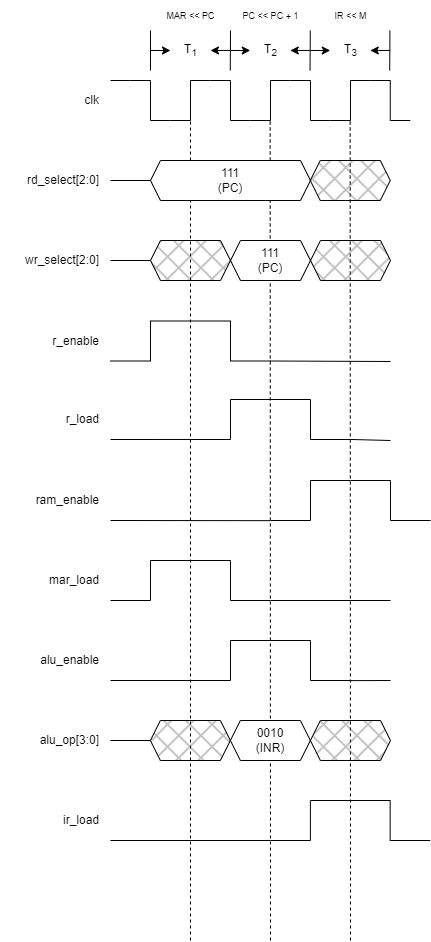

The diagram above was exported from draw.io. Its source (the exported page's mxGraphModel, read from the mxfile embedded in the PNG):
<mxGraphModel dx="1038" dy="641" grid="1" gridSize="10" guides="1" tooltips="1" connect="1" arrows="1" fold="1" page="1" pageScale="1" pageWidth="1654" pageHeight="1169" math="0" shadow="0">
  <root>
    <mxCell id="0" />
    <mxCell id="1" parent="0" />
    <mxCell id="IwAiYQDvFzD93HIttfBW-43" value="" style="endArrow=none;dashed=1;html=1;strokeWidth=1;rounded=0;" parent="1" edge="1">
      <mxGeometry width="50" height="50" relative="1" as="geometry">
        <mxPoint x="440" y="1180" as="sourcePoint" />
        <mxPoint x="440" y="360" as="targetPoint" />
      </mxGeometry>
    </mxCell>
    <mxCell id="IwAiYQDvFzD93HIttfBW-2" value="" style="pointerEvents=1;verticalLabelPosition=bottom;shadow=0;dashed=0;align=center;html=1;verticalAlign=top;shape=mxgraph.electrical.waveforms.step_2;" parent="1" vertex="1">
      <mxGeometry x="380" y="320" width="40" height="40" as="geometry" />
    </mxCell>
    <mxCell id="IwAiYQDvFzD93HIttfBW-3" value="" style="pointerEvents=1;verticalLabelPosition=bottom;shadow=0;dashed=0;align=center;html=1;verticalAlign=top;shape=mxgraph.electrical.waveforms.step_1;" parent="1" vertex="1">
      <mxGeometry x="420" y="320" width="40" height="40" as="geometry" />
    </mxCell>
    <mxCell id="IwAiYQDvFzD93HIttfBW-5" value="clk" style="text;html=1;align=right;verticalAlign=middle;resizable=0;points=[];autosize=1;strokeColor=none;fillColor=none;" parent="1" vertex="1">
      <mxGeometry x="310" y="325" width="40" height="30" as="geometry" />
    </mxCell>
    <mxCell id="IwAiYQDvFzD93HIttfBW-6" value="" style="endArrow=none;html=1;rounded=0;" parent="1" edge="1">
      <mxGeometry width="50" height="50" relative="1" as="geometry">
        <mxPoint x="360" y="320" as="sourcePoint" />
        <mxPoint x="380" y="320" as="targetPoint" />
      </mxGeometry>
    </mxCell>
    <mxCell id="IwAiYQDvFzD93HIttfBW-7" value="" style="pointerEvents=1;verticalLabelPosition=bottom;shadow=0;dashed=0;align=center;html=1;verticalAlign=top;shape=mxgraph.electrical.waveforms.step_2;" parent="1" vertex="1">
      <mxGeometry x="460" y="320" width="40" height="40" as="geometry" />
    </mxCell>
    <mxCell id="IwAiYQDvFzD93HIttfBW-8" value="" style="pointerEvents=1;verticalLabelPosition=bottom;shadow=0;dashed=0;align=center;html=1;verticalAlign=top;shape=mxgraph.electrical.waveforms.step_1;" parent="1" vertex="1">
      <mxGeometry x="500" y="320" width="40" height="40" as="geometry" />
    </mxCell>
    <mxCell id="IwAiYQDvFzD93HIttfBW-9" value="" style="endArrow=none;html=1;rounded=0;" parent="1" edge="1">
      <mxGeometry width="50" height="50" relative="1" as="geometry">
        <mxPoint x="400" y="310" as="sourcePoint" />
        <mxPoint x="400" y="270" as="targetPoint" />
      </mxGeometry>
    </mxCell>
    <mxCell id="IwAiYQDvFzD93HIttfBW-10" value="" style="endArrow=none;html=1;rounded=0;" parent="1" edge="1">
      <mxGeometry width="50" height="50" relative="1" as="geometry">
        <mxPoint x="479.76" y="310" as="sourcePoint" />
        <mxPoint x="480" y="270" as="targetPoint" />
      </mxGeometry>
    </mxCell>
    <mxCell id="IwAiYQDvFzD93HIttfBW-11" value="T&lt;sub&gt;1&lt;/sub&gt;" style="text;html=1;align=center;verticalAlign=middle;resizable=0;points=[];autosize=1;strokeColor=none;fillColor=none;" parent="1" vertex="1">
      <mxGeometry x="420" y="275" width="40" height="30" as="geometry" />
    </mxCell>
    <mxCell id="IwAiYQDvFzD93HIttfBW-12" value="" style="endArrow=classic;html=1;rounded=0;" parent="1" edge="1">
      <mxGeometry width="50" height="50" relative="1" as="geometry">
        <mxPoint x="400" y="290" as="sourcePoint" />
        <mxPoint x="420" y="290" as="targetPoint" />
      </mxGeometry>
    </mxCell>
    <mxCell id="IwAiYQDvFzD93HIttfBW-14" value="" style="endArrow=none;html=1;rounded=0;startArrow=classic;startFill=1;endFill=0;" parent="1" edge="1">
      <mxGeometry width="50" height="50" relative="1" as="geometry">
        <mxPoint x="460" y="290" as="sourcePoint" />
        <mxPoint x="480" y="289.8999999999999" as="targetPoint" />
      </mxGeometry>
    </mxCell>
    <mxCell id="IwAiYQDvFzD93HIttfBW-16" value="" style="pointerEvents=1;verticalLabelPosition=bottom;shadow=0;dashed=0;align=center;html=1;verticalAlign=top;shape=mxgraph.electrical.waveforms.step_2;" parent="1" vertex="1">
      <mxGeometry x="540" y="320" width="40" height="40" as="geometry" />
    </mxCell>
    <mxCell id="IwAiYQDvFzD93HIttfBW-17" value="" style="pointerEvents=1;verticalLabelPosition=bottom;shadow=0;dashed=0;align=center;html=1;verticalAlign=top;shape=mxgraph.electrical.waveforms.step_1;" parent="1" vertex="1">
      <mxGeometry x="580" y="320" width="40" height="40" as="geometry" />
    </mxCell>
    <mxCell id="IwAiYQDvFzD93HIttfBW-19" value="" style="endArrow=none;html=1;rounded=0;" parent="1" edge="1">
      <mxGeometry width="50" height="50" relative="1" as="geometry">
        <mxPoint x="559.54" y="309.9999999999999" as="sourcePoint" />
        <mxPoint x="559.78" y="269.9999999999999" as="targetPoint" />
      </mxGeometry>
    </mxCell>
    <mxCell id="IwAiYQDvFzD93HIttfBW-20" value="T&lt;sub&gt;2&lt;/sub&gt;" style="text;html=1;align=center;verticalAlign=middle;resizable=0;points=[];autosize=1;strokeColor=none;fillColor=none;" parent="1" vertex="1">
      <mxGeometry x="499.78" y="275" width="40" height="30" as="geometry" />
    </mxCell>
    <mxCell id="IwAiYQDvFzD93HIttfBW-21" value="" style="endArrow=classic;html=1;rounded=0;" parent="1" edge="1">
      <mxGeometry width="50" height="50" relative="1" as="geometry">
        <mxPoint x="479.78" y="289.9999999999999" as="sourcePoint" />
        <mxPoint x="499.78" y="289.9999999999999" as="targetPoint" />
      </mxGeometry>
    </mxCell>
    <mxCell id="IwAiYQDvFzD93HIttfBW-22" value="" style="endArrow=none;html=1;rounded=0;startArrow=classic;startFill=1;endFill=0;" parent="1" edge="1">
      <mxGeometry width="50" height="50" relative="1" as="geometry">
        <mxPoint x="539.78" y="289.9999999999999" as="sourcePoint" />
        <mxPoint x="559.78" y="289.9" as="targetPoint" />
      </mxGeometry>
    </mxCell>
    <mxCell id="IwAiYQDvFzD93HIttfBW-38" value="T&lt;sub&gt;3&lt;/sub&gt;" style="text;html=1;align=center;verticalAlign=middle;resizable=0;points=[];autosize=1;strokeColor=none;fillColor=none;" parent="1" vertex="1">
      <mxGeometry x="579.77" y="275" width="40" height="30" as="geometry" />
    </mxCell>
    <mxCell id="IwAiYQDvFzD93HIttfBW-39" value="" style="endArrow=classic;html=1;rounded=0;" parent="1" edge="1">
      <mxGeometry width="50" height="50" relative="1" as="geometry">
        <mxPoint x="559.77" y="289.9999999999999" as="sourcePoint" />
        <mxPoint x="579.77" y="289.9999999999999" as="targetPoint" />
      </mxGeometry>
    </mxCell>
    <mxCell id="IwAiYQDvFzD93HIttfBW-40" value="" style="endArrow=none;html=1;rounded=0;startArrow=classic;startFill=1;endFill=0;" parent="1" edge="1">
      <mxGeometry width="50" height="50" relative="1" as="geometry">
        <mxPoint x="619.77" y="289.9999999999999" as="sourcePoint" />
        <mxPoint x="639.77" y="289.9" as="targetPoint" />
      </mxGeometry>
    </mxCell>
    <mxCell id="IwAiYQDvFzD93HIttfBW-42" value="" style="pointerEvents=1;verticalLabelPosition=bottom;shadow=0;dashed=0;align=center;html=1;verticalAlign=top;shape=mxgraph.electrical.waveforms.step_2;" parent="1" vertex="1">
      <mxGeometry x="619.77" y="320" width="40" height="40" as="geometry" />
    </mxCell>
    <mxCell id="IwAiYQDvFzD93HIttfBW-44" value="" style="endArrow=none;dashed=1;html=1;strokeWidth=1;rounded=0;" parent="1" edge="1">
      <mxGeometry width="50" height="50" relative="1" as="geometry">
        <mxPoint x="520" y="1180" as="sourcePoint" />
        <mxPoint x="519.66" y="359.9999999999999" as="targetPoint" />
      </mxGeometry>
    </mxCell>
    <mxCell id="IwAiYQDvFzD93HIttfBW-45" value="" style="endArrow=none;dashed=1;html=1;strokeWidth=1;rounded=0;" parent="1" edge="1">
      <mxGeometry width="50" height="50" relative="1" as="geometry">
        <mxPoint x="600" y="1180" as="sourcePoint" />
        <mxPoint x="599.6600000000001" y="359.9999999999999" as="targetPoint" />
      </mxGeometry>
    </mxCell>
    <mxCell id="IwAiYQDvFzD93HIttfBW-46" value="rd_select[2:0]" style="text;html=1;align=right;verticalAlign=middle;resizable=0;points=[];autosize=1;strokeColor=none;fillColor=none;" parent="1" vertex="1">
      <mxGeometry x="250" y="405" width="100" height="30" as="geometry" />
    </mxCell>
    <mxCell id="IwAiYQDvFzD93HIttfBW-48" value="111&lt;br&gt;(PC)" style="shape=hexagon;perimeter=hexagonPerimeter2;whiteSpace=wrap;html=1;fixedSize=1;size=10;" parent="1" vertex="1">
      <mxGeometry x="400" y="400" width="160" height="40" as="geometry" />
    </mxCell>
    <mxCell id="IwAiYQDvFzD93HIttfBW-50" value="" style="endArrow=none;html=1;rounded=0;entryX=0;entryY=0.5;entryDx=0;entryDy=0;" parent="1" target="IwAiYQDvFzD93HIttfBW-48" edge="1">
      <mxGeometry width="50" height="50" relative="1" as="geometry">
        <mxPoint x="360" y="420" as="sourcePoint" />
        <mxPoint x="390" y="330" as="targetPoint" />
      </mxGeometry>
    </mxCell>
    <mxCell id="IwAiYQDvFzD93HIttfBW-51" value="r_enable" style="text;html=1;align=right;verticalAlign=middle;resizable=0;points=[];autosize=1;strokeColor=none;fillColor=none;" parent="1" vertex="1">
      <mxGeometry x="280" y="565.5" width="70" height="30" as="geometry" />
    </mxCell>
    <mxCell id="IwAiYQDvFzD93HIttfBW-54" value="mar_load" style="text;html=1;align=right;verticalAlign=middle;resizable=0;points=[];autosize=1;strokeColor=none;fillColor=none;" parent="1" vertex="1">
      <mxGeometry x="280" y="805" width="70" height="30" as="geometry" />
    </mxCell>
    <mxCell id="IwAiYQDvFzD93HIttfBW-55" value="" style="pointerEvents=1;verticalLabelPosition=bottom;shadow=0;dashed=0;align=center;html=1;verticalAlign=top;shape=mxgraph.electrical.waveforms.step_1;" parent="1" vertex="1">
      <mxGeometry x="360" y="800" width="80" height="40" as="geometry" />
    </mxCell>
    <mxCell id="IwAiYQDvFzD93HIttfBW-56" value="" style="pointerEvents=1;verticalLabelPosition=bottom;shadow=0;dashed=0;align=center;html=1;verticalAlign=top;shape=mxgraph.electrical.waveforms.step_2;" parent="1" vertex="1">
      <mxGeometry x="440" y="800" width="80" height="40" as="geometry" />
    </mxCell>
    <mxCell id="IwAiYQDvFzD93HIttfBW-57" value="&lt;font style=&quot;font-size: 9px;&quot;&gt;MAR &amp;lt;&amp;lt; PC&lt;/font&gt;" style="text;html=1;align=center;verticalAlign=middle;resizable=0;points=[];autosize=1;strokeColor=none;fillColor=none;" parent="1" vertex="1">
      <mxGeometry x="405" y="240" width="70" height="30" as="geometry" />
    </mxCell>
    <mxCell id="IwAiYQDvFzD93HIttfBW-59" value="&lt;font style=&quot;font-size: 9px;&quot;&gt;PC &amp;lt;&amp;lt; PC + 1&lt;/font&gt;" style="text;html=1;align=center;verticalAlign=middle;resizable=0;points=[];autosize=1;strokeColor=none;fillColor=none;" parent="1" vertex="1">
      <mxGeometry x="480" y="240" width="80" height="30" as="geometry" />
    </mxCell>
    <mxCell id="IwAiYQDvFzD93HIttfBW-60" value="wr_select[2:0]" style="text;html=1;align=right;verticalAlign=middle;resizable=0;points=[];autosize=1;strokeColor=none;fillColor=none;" parent="1" vertex="1">
      <mxGeometry x="250" y="485" width="100" height="30" as="geometry" />
    </mxCell>
    <mxCell id="IwAiYQDvFzD93HIttfBW-61" value="111&lt;br&gt;(PC)" style="shape=hexagon;perimeter=hexagonPerimeter2;whiteSpace=wrap;html=1;fixedSize=1;size=10;" parent="1" vertex="1">
      <mxGeometry x="480" y="480" width="80" height="40" as="geometry" />
    </mxCell>
    <mxCell id="IwAiYQDvFzD93HIttfBW-62" value="" style="endArrow=none;html=1;rounded=0;entryX=0;entryY=0.5;entryDx=0;entryDy=0;startArrow=none;" parent="1" source="IwAiYQDvFzD93HIttfBW-58" target="IwAiYQDvFzD93HIttfBW-61" edge="1">
      <mxGeometry width="50" height="50" relative="1" as="geometry">
        <mxPoint x="360" y="500" as="sourcePoint" />
        <mxPoint x="390" y="410" as="targetPoint" />
      </mxGeometry>
    </mxCell>
    <mxCell id="IwAiYQDvFzD93HIttfBW-64" value="" style="pointerEvents=1;verticalLabelPosition=bottom;shadow=0;dashed=0;align=center;html=1;verticalAlign=top;shape=mxgraph.electrical.waveforms.step_1;" parent="1" vertex="1">
      <mxGeometry x="360" y="560.5" width="80" height="40" as="geometry" />
    </mxCell>
    <mxCell id="IwAiYQDvFzD93HIttfBW-65" value="" style="pointerEvents=1;verticalLabelPosition=bottom;shadow=0;dashed=0;align=center;html=1;verticalAlign=top;shape=mxgraph.electrical.waveforms.step_2;" parent="1" vertex="1">
      <mxGeometry x="440" y="560.5" width="80" height="40" as="geometry" />
    </mxCell>
    <mxCell id="IwAiYQDvFzD93HIttfBW-74" value="r_load" style="text;html=1;align=right;verticalAlign=middle;resizable=0;points=[];autosize=1;strokeColor=none;fillColor=none;" parent="1" vertex="1">
      <mxGeometry x="290" y="644" width="60" height="30" as="geometry" />
    </mxCell>
    <mxCell id="IwAiYQDvFzD93HIttfBW-75" value="" style="endArrow=none;html=1;rounded=0;entryX=0.003;entryY=0.999;entryDx=0;entryDy=0;entryPerimeter=0;" parent="1" target="IwAiYQDvFzD93HIttfBW-76" edge="1">
      <mxGeometry width="50" height="50" relative="1" as="geometry">
        <mxPoint x="360" y="679" as="sourcePoint" />
        <mxPoint x="480" y="679" as="targetPoint" />
      </mxGeometry>
    </mxCell>
    <mxCell id="IwAiYQDvFzD93HIttfBW-76" value="" style="pointerEvents=1;verticalLabelPosition=bottom;shadow=0;dashed=0;align=center;html=1;verticalAlign=top;shape=mxgraph.electrical.waveforms.step_1;" parent="1" vertex="1">
      <mxGeometry x="440" y="639" width="80" height="40" as="geometry" />
    </mxCell>
    <mxCell id="IwAiYQDvFzD93HIttfBW-77" value="" style="pointerEvents=1;verticalLabelPosition=bottom;shadow=0;dashed=0;align=center;html=1;verticalAlign=top;shape=mxgraph.electrical.waveforms.step_2;" parent="1" vertex="1">
      <mxGeometry x="520" y="639" width="80" height="40" as="geometry" />
    </mxCell>
    <mxCell id="IwAiYQDvFzD93HIttfBW-86" value="ram_enable" style="text;html=1;align=right;verticalAlign=middle;resizable=0;points=[];autosize=1;strokeColor=none;fillColor=none;" parent="1" vertex="1">
      <mxGeometry x="260" y="725" width="90" height="30" as="geometry" />
    </mxCell>
    <mxCell id="IwAiYQDvFzD93HIttfBW-87" value="" style="endArrow=none;html=1;rounded=0;entryX=-0.004;entryY=1.004;entryDx=0;entryDy=0;entryPerimeter=0;" parent="1" target="IwAiYQDvFzD93HIttfBW-148" edge="1">
      <mxGeometry width="50" height="50" relative="1" as="geometry">
        <mxPoint x="360" y="760" as="sourcePoint" />
        <mxPoint x="560" y="760" as="targetPoint" />
      </mxGeometry>
    </mxCell>
    <mxCell id="IwAiYQDvFzD93HIttfBW-102" value="alu_enable" style="text;html=1;align=right;verticalAlign=middle;resizable=0;points=[];autosize=1;strokeColor=none;fillColor=none;" parent="1" vertex="1">
      <mxGeometry x="270" y="885" width="80" height="30" as="geometry" />
    </mxCell>
    <mxCell id="IwAiYQDvFzD93HIttfBW-103" value="" style="endArrow=none;html=1;rounded=0;entryX=0;entryY=1;entryDx=0;entryDy=0;entryPerimeter=0;" parent="1" target="IwAiYQDvFzD93HIttfBW-104" edge="1">
      <mxGeometry width="50" height="50" relative="1" as="geometry">
        <mxPoint x="360" y="920" as="sourcePoint" />
        <mxPoint x="480" y="920" as="targetPoint" />
      </mxGeometry>
    </mxCell>
    <mxCell id="IwAiYQDvFzD93HIttfBW-104" value="" style="pointerEvents=1;verticalLabelPosition=bottom;shadow=0;dashed=0;align=center;html=1;verticalAlign=top;shape=mxgraph.electrical.waveforms.step_1;" parent="1" vertex="1">
      <mxGeometry x="440" y="880" width="80" height="40" as="geometry" />
    </mxCell>
    <mxCell id="IwAiYQDvFzD93HIttfBW-105" value="" style="pointerEvents=1;verticalLabelPosition=bottom;shadow=0;dashed=0;align=center;html=1;verticalAlign=top;shape=mxgraph.electrical.waveforms.step_2;" parent="1" vertex="1">
      <mxGeometry x="520" y="880" width="80" height="40" as="geometry" />
    </mxCell>
    <mxCell id="IwAiYQDvFzD93HIttfBW-114" value="alu_op[3:0]" style="text;html=1;align=right;verticalAlign=middle;resizable=0;points=[];autosize=1;strokeColor=none;fillColor=none;" parent="1" vertex="1">
      <mxGeometry x="269.89" y="965" width="80" height="30" as="geometry" />
    </mxCell>
    <mxCell id="IwAiYQDvFzD93HIttfBW-115" value="0010&lt;br&gt;(INR)" style="shape=hexagon;perimeter=hexagonPerimeter2;whiteSpace=wrap;html=1;fixedSize=1;size=10;" parent="1" vertex="1">
      <mxGeometry x="479.89" y="960" width="80" height="40" as="geometry" />
    </mxCell>
    <mxCell id="IwAiYQDvFzD93HIttfBW-116" value="" style="endArrow=none;html=1;rounded=0;entryX=0;entryY=0.5;entryDx=0;entryDy=0;startArrow=none;" parent="1" source="IwAiYQDvFzD93HIttfBW-137" target="IwAiYQDvFzD93HIttfBW-115" edge="1">
      <mxGeometry width="50" height="50" relative="1" as="geometry">
        <mxPoint x="359.89" y="980" as="sourcePoint" />
        <mxPoint x="389.89" y="890" as="targetPoint" />
      </mxGeometry>
    </mxCell>
    <mxCell id="IwAiYQDvFzD93HIttfBW-117" value="ir_load" style="text;html=1;align=right;verticalAlign=middle;resizable=0;points=[];autosize=1;strokeColor=none;fillColor=none;" parent="1" vertex="1">
      <mxGeometry x="289.89" y="1045" width="60" height="30" as="geometry" />
    </mxCell>
    <mxCell id="IwAiYQDvFzD93HIttfBW-118" value="" style="endArrow=none;html=1;rounded=0;" parent="1" edge="1">
      <mxGeometry width="50" height="50" relative="1" as="geometry">
        <mxPoint x="359.89" y="1080" as="sourcePoint" />
        <mxPoint x="519.89" y="1080" as="targetPoint" />
      </mxGeometry>
    </mxCell>
    <mxCell id="IwAiYQDvFzD93HIttfBW-136" value="" style="endArrow=none;html=1;rounded=0;entryX=0;entryY=0.5;entryDx=0;entryDy=0;" parent="1" target="IwAiYQDvFzD93HIttfBW-58" edge="1">
      <mxGeometry width="50" height="50" relative="1" as="geometry">
        <mxPoint x="360" y="500" as="sourcePoint" />
        <mxPoint x="480" y="500" as="targetPoint" />
      </mxGeometry>
    </mxCell>
    <mxCell id="IwAiYQDvFzD93HIttfBW-137" value="" style="shape=hexagon;perimeter=hexagonPerimeter2;whiteSpace=wrap;html=1;fixedSize=1;size=10;fillStyle=cross-hatch;fillColor=#4D4D4D;" parent="1" vertex="1">
      <mxGeometry x="399.89" y="960" width="80" height="40" as="geometry" />
    </mxCell>
    <mxCell id="IwAiYQDvFzD93HIttfBW-138" value="" style="endArrow=none;html=1;rounded=0;entryX=0;entryY=0.5;entryDx=0;entryDy=0;" parent="1" target="IwAiYQDvFzD93HIttfBW-137" edge="1">
      <mxGeometry width="50" height="50" relative="1" as="geometry">
        <mxPoint x="359.89" y="980" as="sourcePoint" />
        <mxPoint x="479.89" y="980" as="targetPoint" />
      </mxGeometry>
    </mxCell>
    <mxCell id="IwAiYQDvFzD93HIttfBW-141" value="" style="endArrow=none;html=1;rounded=0;strokeWidth=1;fontSize=9;" parent="1" edge="1">
      <mxGeometry width="50" height="50" relative="1" as="geometry">
        <mxPoint x="520" y="600.5" as="sourcePoint" />
        <mxPoint x="640" y="601" as="targetPoint" />
      </mxGeometry>
    </mxCell>
    <mxCell id="IwAiYQDvFzD93HIttfBW-142" value="" style="endArrow=none;html=1;rounded=0;" parent="1" edge="1">
      <mxGeometry width="50" height="50" relative="1" as="geometry">
        <mxPoint x="520" y="840" as="sourcePoint" />
        <mxPoint x="640" y="840" as="targetPoint" />
      </mxGeometry>
    </mxCell>
    <mxCell id="IwAiYQDvFzD93HIttfBW-143" value="&lt;font style=&quot;font-size: 9px;&quot;&gt;IR &amp;lt;&amp;lt; M&lt;/font&gt;" style="text;html=1;align=center;verticalAlign=middle;resizable=0;points=[];autosize=1;strokeColor=none;fillColor=none;" parent="1" vertex="1">
      <mxGeometry x="569.77" y="240" width="60" height="30" as="geometry" />
    </mxCell>
    <mxCell id="IwAiYQDvFzD93HIttfBW-144" value="" style="shape=hexagon;perimeter=hexagonPerimeter2;whiteSpace=wrap;html=1;fixedSize=1;size=10;fillStyle=cross-hatch;fillColor=#4D4D4D;" parent="1" vertex="1">
      <mxGeometry x="559.77" y="400" width="80" height="40" as="geometry" />
    </mxCell>
    <mxCell id="IwAiYQDvFzD93HIttfBW-58" value="" style="shape=hexagon;perimeter=hexagonPerimeter2;whiteSpace=wrap;html=1;fixedSize=1;size=10;fillStyle=cross-hatch;fillColor=#4D4D4D;" parent="1" vertex="1">
      <mxGeometry x="400" y="480" width="80" height="40" as="geometry" />
    </mxCell>
    <mxCell id="IwAiYQDvFzD93HIttfBW-145" value="" style="shape=hexagon;perimeter=hexagonPerimeter2;whiteSpace=wrap;html=1;fixedSize=1;size=10;fillStyle=cross-hatch;fillColor=#4D4D4D;" parent="1" vertex="1">
      <mxGeometry x="560" y="480" width="80" height="40" as="geometry" />
    </mxCell>
    <mxCell id="IwAiYQDvFzD93HIttfBW-146" value="" style="endArrow=none;html=1;rounded=0;strokeWidth=1;fontSize=9;exitX=0.999;exitY=0.999;exitDx=0;exitDy=0;exitPerimeter=0;" parent="1" source="IwAiYQDvFzD93HIttfBW-77" edge="1">
      <mxGeometry width="50" height="50" relative="1" as="geometry">
        <mxPoint x="600" y="680" as="sourcePoint" />
        <mxPoint x="640" y="680" as="targetPoint" />
      </mxGeometry>
    </mxCell>
    <mxCell id="IwAiYQDvFzD93HIttfBW-148" value="" style="pointerEvents=1;verticalLabelPosition=bottom;shadow=0;dashed=0;align=center;html=1;verticalAlign=top;shape=mxgraph.electrical.waveforms.step_1;" parent="1" vertex="1">
      <mxGeometry x="520" y="720" width="80" height="40" as="geometry" />
    </mxCell>
    <mxCell id="IwAiYQDvFzD93HIttfBW-149" value="" style="pointerEvents=1;verticalLabelPosition=bottom;shadow=0;dashed=0;align=center;html=1;verticalAlign=top;shape=mxgraph.electrical.waveforms.step_2;" parent="1" vertex="1">
      <mxGeometry x="600" y="720" width="80" height="40" as="geometry" />
    </mxCell>
    <mxCell id="IwAiYQDvFzD93HIttfBW-150" value="" style="endArrow=none;html=1;rounded=0;exitX=0.996;exitY=1.003;exitDx=0;exitDy=0;exitPerimeter=0;" parent="1" source="IwAiYQDvFzD93HIttfBW-105" edge="1">
      <mxGeometry width="50" height="50" relative="1" as="geometry">
        <mxPoint x="370" y="849.9999999999998" as="sourcePoint" />
        <mxPoint x="640" y="920" as="targetPoint" />
      </mxGeometry>
    </mxCell>
    <mxCell id="IwAiYQDvFzD93HIttfBW-151" value="" style="shape=hexagon;perimeter=hexagonPerimeter2;whiteSpace=wrap;html=1;fixedSize=1;size=10;fillStyle=cross-hatch;fillColor=#4D4D4D;" parent="1" vertex="1">
      <mxGeometry x="559.89" y="960" width="80.11" height="40" as="geometry" />
    </mxCell>
    <mxCell id="IwAiYQDvFzD93HIttfBW-152" value="" style="pointerEvents=1;verticalLabelPosition=bottom;shadow=0;dashed=0;align=center;html=1;verticalAlign=top;shape=mxgraph.electrical.waveforms.step_1;" parent="1" vertex="1">
      <mxGeometry x="519.89" y="1040" width="80" height="40" as="geometry" />
    </mxCell>
    <mxCell id="IwAiYQDvFzD93HIttfBW-153" value="" style="pointerEvents=1;verticalLabelPosition=bottom;shadow=0;dashed=0;align=center;html=1;verticalAlign=top;shape=mxgraph.electrical.waveforms.step_2;" parent="1" vertex="1">
      <mxGeometry x="599.66" y="1040" width="80" height="40" as="geometry" />
    </mxCell>
    <mxCell id="fknFuX6usEzOj3BRbpbt-1" value="" style="endArrow=none;html=1;rounded=0;" parent="1" edge="1">
      <mxGeometry width="50" height="50" relative="1" as="geometry">
        <mxPoint x="639.1999999999999" y="309.9999999999999" as="sourcePoint" />
        <mxPoint x="639.4399999999999" y="269.9999999999999" as="targetPoint" />
      </mxGeometry>
    </mxCell>
  </root>
</mxGraphModel>